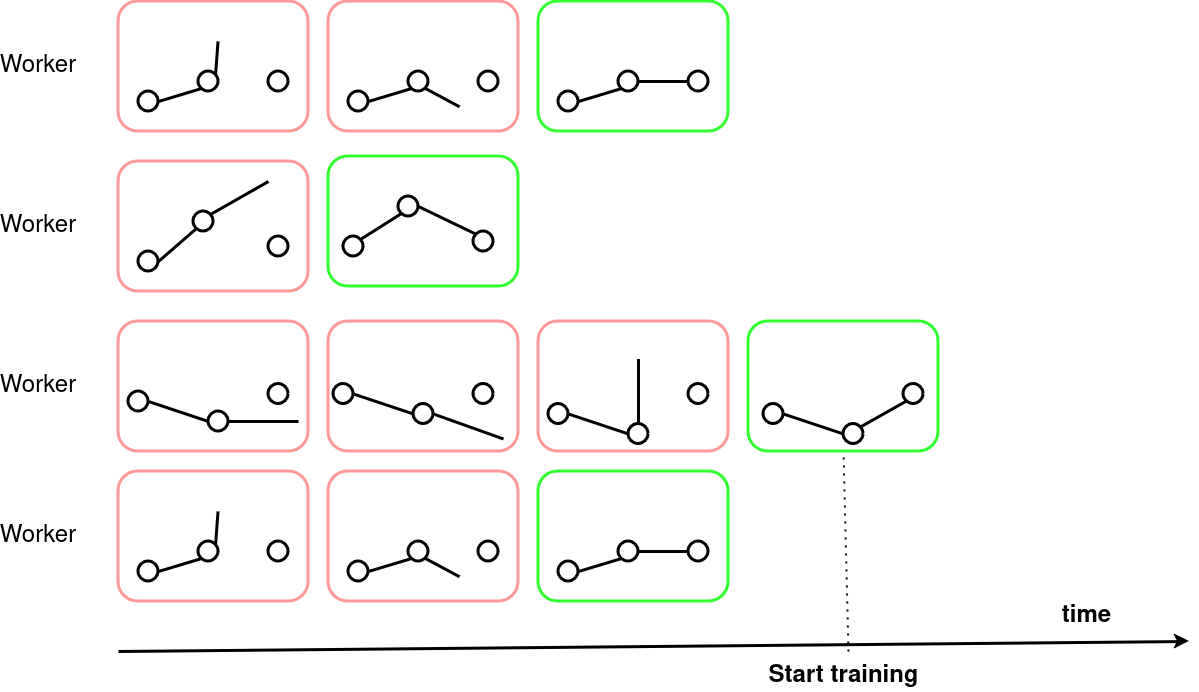

The diagram above was exported from draw.io. Its source (the exported page's mxGraphModel, read from the mxfile embedded in the PNG):
<mxGraphModel dx="1434" dy="888" grid="1" gridSize="10" guides="1" tooltips="1" connect="1" arrows="1" fold="1" page="1" pageScale="1" pageWidth="827" pageHeight="1169" math="0" shadow="0">
  <root>
    <mxCell id="0" />
    <mxCell id="1" parent="0" />
    <mxCell id="8TnExVTHPUKoujibXdd6-11" value="" style="rounded=1;whiteSpace=wrap;html=1;strokeColor=#FF9999;strokeWidth=3;" parent="1" vertex="1">
      <mxGeometry x="160" y="400" width="190" height="130" as="geometry" />
    </mxCell>
    <mxCell id="8TnExVTHPUKoujibXdd6-26" value="" style="ellipse;whiteSpace=wrap;html=1;aspect=fixed;strokeWidth=3;" parent="1" vertex="1">
      <mxGeometry x="180" y="490" width="20" height="20" as="geometry" />
    </mxCell>
    <mxCell id="8TnExVTHPUKoujibXdd6-27" value="" style="endArrow=none;html=1;rounded=0;exitX=1;exitY=0.5;exitDx=0;exitDy=0;entryX=0;entryY=1;entryDx=0;entryDy=0;strokeWidth=3;" parent="1" source="8TnExVTHPUKoujibXdd6-26" target="8TnExVTHPUKoujibXdd6-28" edge="1">
      <mxGeometry width="50" height="50" relative="1" as="geometry">
        <mxPoint x="470" y="650" as="sourcePoint" />
        <mxPoint x="240" y="470" as="targetPoint" />
      </mxGeometry>
    </mxCell>
    <mxCell id="8TnExVTHPUKoujibXdd6-28" value="" style="ellipse;whiteSpace=wrap;html=1;aspect=fixed;strokeWidth=3;" parent="1" vertex="1">
      <mxGeometry x="240" y="470" width="20" height="20" as="geometry" />
    </mxCell>
    <mxCell id="8TnExVTHPUKoujibXdd6-30" value="" style="endArrow=none;html=1;rounded=0;exitX=1;exitY=0;exitDx=0;exitDy=0;strokeWidth=3;" parent="1" source="8TnExVTHPUKoujibXdd6-28" edge="1">
      <mxGeometry width="50" height="50" relative="1" as="geometry">
        <mxPoint x="257" y="473" as="sourcePoint" />
        <mxPoint x="259.52434850584564" y="439.9886813772391" as="targetPoint" />
      </mxGeometry>
    </mxCell>
    <mxCell id="8TnExVTHPUKoujibXdd6-32" value="" style="ellipse;whiteSpace=wrap;html=1;aspect=fixed;strokeWidth=3;" parent="1" vertex="1">
      <mxGeometry x="310" y="470" width="20" height="20" as="geometry" />
    </mxCell>
    <mxCell id="8TnExVTHPUKoujibXdd6-33" value="" style="rounded=1;whiteSpace=wrap;html=1;strokeColor=#FF9999;strokeWidth=3;" parent="1" vertex="1">
      <mxGeometry x="370" y="400" width="190" height="130" as="geometry" />
    </mxCell>
    <mxCell id="8TnExVTHPUKoujibXdd6-34" value="" style="ellipse;whiteSpace=wrap;html=1;aspect=fixed;strokeWidth=3;" parent="1" vertex="1">
      <mxGeometry x="390" y="490" width="20" height="20" as="geometry" />
    </mxCell>
    <mxCell id="8TnExVTHPUKoujibXdd6-35" value="" style="endArrow=none;html=1;rounded=0;exitX=1;exitY=0.5;exitDx=0;exitDy=0;entryX=0;entryY=1;entryDx=0;entryDy=0;strokeWidth=3;" parent="1" source="8TnExVTHPUKoujibXdd6-34" target="8TnExVTHPUKoujibXdd6-36" edge="1">
      <mxGeometry width="50" height="50" relative="1" as="geometry">
        <mxPoint x="680" y="650" as="sourcePoint" />
        <mxPoint x="450" y="470" as="targetPoint" />
      </mxGeometry>
    </mxCell>
    <mxCell id="8TnExVTHPUKoujibXdd6-36" value="" style="ellipse;whiteSpace=wrap;html=1;aspect=fixed;strokeWidth=3;" parent="1" vertex="1">
      <mxGeometry x="450" y="470" width="20" height="20" as="geometry" />
    </mxCell>
    <mxCell id="8TnExVTHPUKoujibXdd6-38" value="" style="endArrow=none;html=1;rounded=0;exitX=1;exitY=1;exitDx=0;exitDy=0;strokeWidth=3;" parent="1" source="8TnExVTHPUKoujibXdd6-36" edge="1">
      <mxGeometry width="50" height="50" relative="1" as="geometry">
        <mxPoint x="467" y="473" as="sourcePoint" />
        <mxPoint x="501.14168464718887" y="505.3599300532894" as="targetPoint" />
      </mxGeometry>
    </mxCell>
    <mxCell id="8TnExVTHPUKoujibXdd6-40" value="" style="ellipse;whiteSpace=wrap;html=1;aspect=fixed;strokeWidth=3;" parent="1" vertex="1">
      <mxGeometry x="520" y="470" width="20" height="20" as="geometry" />
    </mxCell>
    <mxCell id="8TnExVTHPUKoujibXdd6-48" value="" style="rounded=1;whiteSpace=wrap;html=1;strokeColor=#33FF33;strokeWidth=3;" parent="1" vertex="1">
      <mxGeometry x="580" y="400" width="190" height="130" as="geometry" />
    </mxCell>
    <mxCell id="8TnExVTHPUKoujibXdd6-49" value="" style="ellipse;whiteSpace=wrap;html=1;aspect=fixed;strokeWidth=3;" parent="1" vertex="1">
      <mxGeometry x="600" y="490" width="20" height="20" as="geometry" />
    </mxCell>
    <mxCell id="8TnExVTHPUKoujibXdd6-50" value="" style="endArrow=none;html=1;rounded=0;exitX=1;exitY=0.5;exitDx=0;exitDy=0;entryX=0;entryY=1;entryDx=0;entryDy=0;strokeWidth=3;" parent="1" source="8TnExVTHPUKoujibXdd6-49" target="8TnExVTHPUKoujibXdd6-51" edge="1">
      <mxGeometry width="50" height="50" relative="1" as="geometry">
        <mxPoint x="890" y="650" as="sourcePoint" />
        <mxPoint x="660" y="470" as="targetPoint" />
      </mxGeometry>
    </mxCell>
    <mxCell id="8TnExVTHPUKoujibXdd6-51" value="" style="ellipse;whiteSpace=wrap;html=1;aspect=fixed;strokeWidth=3;" parent="1" vertex="1">
      <mxGeometry x="660" y="470" width="20" height="20" as="geometry" />
    </mxCell>
    <mxCell id="8TnExVTHPUKoujibXdd6-52" value="" style="endArrow=none;html=1;rounded=0;exitX=1;exitY=0.5;exitDx=0;exitDy=0;entryX=0;entryY=0.5;entryDx=0;entryDy=0;strokeWidth=3;" parent="1" source="8TnExVTHPUKoujibXdd6-51" target="8TnExVTHPUKoujibXdd6-54" edge="1">
      <mxGeometry width="50" height="50" relative="1" as="geometry">
        <mxPoint x="677" y="473" as="sourcePoint" />
        <mxPoint x="711" y="505" as="targetPoint" />
      </mxGeometry>
    </mxCell>
    <mxCell id="8TnExVTHPUKoujibXdd6-54" value="" style="ellipse;whiteSpace=wrap;html=1;aspect=fixed;strokeWidth=3;" parent="1" vertex="1">
      <mxGeometry x="730" y="470" width="20" height="20" as="geometry" />
    </mxCell>
    <mxCell id="8TnExVTHPUKoujibXdd6-61" value="" style="rounded=1;whiteSpace=wrap;html=1;strokeColor=#FF9999;strokeWidth=3;" parent="1" vertex="1">
      <mxGeometry x="160" y="560" width="190" height="130" as="geometry" />
    </mxCell>
    <mxCell id="8TnExVTHPUKoujibXdd6-67" value="" style="rounded=1;whiteSpace=wrap;html=1;strokeColor=#33FF33;strokeWidth=3;" parent="1" vertex="1">
      <mxGeometry x="370" y="555" width="190" height="130" as="geometry" />
    </mxCell>
    <mxCell id="8TnExVTHPUKoujibXdd6-81" value="" style="ellipse;whiteSpace=wrap;html=1;aspect=fixed;strokeWidth=3;" parent="1" vertex="1">
      <mxGeometry x="180" y="650" width="20" height="20" as="geometry" />
    </mxCell>
    <mxCell id="8TnExVTHPUKoujibXdd6-82" value="" style="endArrow=none;html=1;rounded=0;exitX=1;exitY=0.5;exitDx=0;exitDy=0;entryX=0;entryY=1;entryDx=0;entryDy=0;strokeWidth=3;" parent="1" source="8TnExVTHPUKoujibXdd6-81" target="8TnExVTHPUKoujibXdd6-83" edge="1">
      <mxGeometry width="50" height="50" relative="1" as="geometry">
        <mxPoint x="470" y="810" as="sourcePoint" />
        <mxPoint x="240" y="630" as="targetPoint" />
      </mxGeometry>
    </mxCell>
    <mxCell id="8TnExVTHPUKoujibXdd6-83" value="" style="ellipse;whiteSpace=wrap;html=1;aspect=fixed;strokeWidth=3;" parent="1" vertex="1">
      <mxGeometry x="235" y="610" width="20" height="20" as="geometry" />
    </mxCell>
    <mxCell id="8TnExVTHPUKoujibXdd6-84" value="" style="ellipse;whiteSpace=wrap;html=1;aspect=fixed;strokeWidth=3;" parent="1" vertex="1">
      <mxGeometry x="310" y="635" width="20" height="20" as="geometry" />
    </mxCell>
    <mxCell id="8TnExVTHPUKoujibXdd6-85" value="" style="endArrow=none;html=1;rounded=0;entryX=1;entryY=0;entryDx=0;entryDy=0;strokeWidth=3;" parent="1" target="8TnExVTHPUKoujibXdd6-83" edge="1">
      <mxGeometry width="50" height="50" relative="1" as="geometry">
        <mxPoint x="310" y="580" as="sourcePoint" />
        <mxPoint x="248" y="637" as="targetPoint" />
      </mxGeometry>
    </mxCell>
    <mxCell id="8TnExVTHPUKoujibXdd6-91" value="" style="ellipse;whiteSpace=wrap;html=1;aspect=fixed;strokeWidth=3;" parent="1" vertex="1">
      <mxGeometry x="385" y="635" width="20" height="20" as="geometry" />
    </mxCell>
    <mxCell id="8TnExVTHPUKoujibXdd6-92" value="" style="endArrow=none;html=1;rounded=0;exitX=1;exitY=0;exitDx=0;exitDy=0;entryX=0;entryY=1;entryDx=0;entryDy=0;strokeWidth=3;" parent="1" source="8TnExVTHPUKoujibXdd6-91" target="8TnExVTHPUKoujibXdd6-93" edge="1">
      <mxGeometry width="50" height="50" relative="1" as="geometry">
        <mxPoint x="675" y="795" as="sourcePoint" />
        <mxPoint x="445" y="615" as="targetPoint" />
      </mxGeometry>
    </mxCell>
    <mxCell id="8TnExVTHPUKoujibXdd6-93" value="" style="ellipse;whiteSpace=wrap;html=1;aspect=fixed;strokeWidth=3;" parent="1" vertex="1">
      <mxGeometry x="440" y="595" width="20" height="20" as="geometry" />
    </mxCell>
    <mxCell id="8TnExVTHPUKoujibXdd6-94" value="" style="ellipse;whiteSpace=wrap;html=1;aspect=fixed;strokeWidth=3;" parent="1" vertex="1">
      <mxGeometry x="515" y="630" width="20" height="20" as="geometry" />
    </mxCell>
    <mxCell id="8TnExVTHPUKoujibXdd6-95" value="" style="endArrow=none;html=1;rounded=0;entryX=1;entryY=0.5;entryDx=0;entryDy=0;exitX=0;exitY=0;exitDx=0;exitDy=0;strokeWidth=3;" parent="1" source="8TnExVTHPUKoujibXdd6-94" target="8TnExVTHPUKoujibXdd6-93" edge="1">
      <mxGeometry width="50" height="50" relative="1" as="geometry">
        <mxPoint x="515" y="565" as="sourcePoint" />
        <mxPoint x="453" y="622" as="targetPoint" />
      </mxGeometry>
    </mxCell>
    <mxCell id="8TnExVTHPUKoujibXdd6-126" value="" style="rounded=1;whiteSpace=wrap;html=1;strokeColor=#FF9999;strokeWidth=3;" parent="1" vertex="1">
      <mxGeometry x="160" y="720" width="190" height="130" as="geometry" />
    </mxCell>
    <mxCell id="8TnExVTHPUKoujibXdd6-127" value="" style="rounded=1;whiteSpace=wrap;html=1;strokeColor=#FF9999;strokeWidth=3;" parent="1" vertex="1">
      <mxGeometry x="370" y="720" width="190" height="130" as="geometry" />
    </mxCell>
    <mxCell id="8TnExVTHPUKoujibXdd6-128" value="" style="rounded=1;whiteSpace=wrap;html=1;strokeColor=#FF9999;strokeWidth=3;" parent="1" vertex="1">
      <mxGeometry x="580" y="720" width="190" height="130" as="geometry" />
    </mxCell>
    <mxCell id="8TnExVTHPUKoujibXdd6-129" value="" style="rounded=1;whiteSpace=wrap;html=1;strokeColor=#33FF33;strokeWidth=3;" parent="1" vertex="1">
      <mxGeometry x="790" y="720" width="190" height="130" as="geometry" />
    </mxCell>
    <mxCell id="8TnExVTHPUKoujibXdd6-130" value="" style="ellipse;whiteSpace=wrap;html=1;aspect=fixed;strokeWidth=3;" parent="1" vertex="1">
      <mxGeometry x="170" y="790" width="20" height="20" as="geometry" />
    </mxCell>
    <mxCell id="8TnExVTHPUKoujibXdd6-131" value="" style="endArrow=none;html=1;rounded=0;exitX=1;exitY=0.5;exitDx=0;exitDy=0;entryX=0;entryY=0.5;entryDx=0;entryDy=0;strokeWidth=3;" parent="1" source="8TnExVTHPUKoujibXdd6-130" target="8TnExVTHPUKoujibXdd6-132" edge="1">
      <mxGeometry width="50" height="50" relative="1" as="geometry">
        <mxPoint x="460" y="950" as="sourcePoint" />
        <mxPoint x="230" y="770" as="targetPoint" />
      </mxGeometry>
    </mxCell>
    <mxCell id="8TnExVTHPUKoujibXdd6-132" value="" style="ellipse;whiteSpace=wrap;html=1;aspect=fixed;strokeWidth=3;" parent="1" vertex="1">
      <mxGeometry x="250" y="810" width="20" height="20" as="geometry" />
    </mxCell>
    <mxCell id="8TnExVTHPUKoujibXdd6-133" value="" style="ellipse;whiteSpace=wrap;html=1;aspect=fixed;strokeWidth=3;" parent="1" vertex="1">
      <mxGeometry x="310" y="782.5" width="20" height="20" as="geometry" />
    </mxCell>
    <mxCell id="8TnExVTHPUKoujibXdd6-134" value="" style="endArrow=none;html=1;rounded=0;entryX=1;entryY=0.5;entryDx=0;entryDy=0;strokeWidth=3;" parent="1" target="8TnExVTHPUKoujibXdd6-132" edge="1">
      <mxGeometry width="50" height="50" relative="1" as="geometry">
        <mxPoint x="340" y="820" as="sourcePoint" />
        <mxPoint x="238" y="777" as="targetPoint" />
      </mxGeometry>
    </mxCell>
    <mxCell id="8TnExVTHPUKoujibXdd6-135" value="" style="ellipse;whiteSpace=wrap;html=1;aspect=fixed;strokeWidth=3;" parent="1" vertex="1">
      <mxGeometry x="375" y="782.5" width="20" height="20" as="geometry" />
    </mxCell>
    <mxCell id="8TnExVTHPUKoujibXdd6-136" value="" style="endArrow=none;html=1;rounded=0;exitX=1;exitY=0.5;exitDx=0;exitDy=0;entryX=0;entryY=0.5;entryDx=0;entryDy=0;strokeWidth=3;" parent="1" source="8TnExVTHPUKoujibXdd6-135" target="8TnExVTHPUKoujibXdd6-137" edge="1">
      <mxGeometry width="50" height="50" relative="1" as="geometry">
        <mxPoint x="665" y="942.5" as="sourcePoint" />
        <mxPoint x="435" y="762.5" as="targetPoint" />
      </mxGeometry>
    </mxCell>
    <mxCell id="8TnExVTHPUKoujibXdd6-137" value="" style="ellipse;whiteSpace=wrap;html=1;aspect=fixed;strokeWidth=3;" parent="1" vertex="1">
      <mxGeometry x="455" y="802.5" width="20" height="20" as="geometry" />
    </mxCell>
    <mxCell id="8TnExVTHPUKoujibXdd6-138" value="" style="ellipse;whiteSpace=wrap;html=1;aspect=fixed;strokeWidth=3;" parent="1" vertex="1">
      <mxGeometry x="515" y="782.5" width="20" height="20" as="geometry" />
    </mxCell>
    <mxCell id="8TnExVTHPUKoujibXdd6-139" value="" style="endArrow=none;html=1;rounded=0;entryX=1;entryY=0.5;entryDx=0;entryDy=0;strokeWidth=3;" parent="1" target="8TnExVTHPUKoujibXdd6-137" edge="1">
      <mxGeometry width="50" height="50" relative="1" as="geometry">
        <mxPoint x="545" y="837.5" as="sourcePoint" />
        <mxPoint x="443" y="769.5" as="targetPoint" />
      </mxGeometry>
    </mxCell>
    <mxCell id="8TnExVTHPUKoujibXdd6-140" value="" style="ellipse;whiteSpace=wrap;html=1;aspect=fixed;strokeWidth=3;" parent="1" vertex="1">
      <mxGeometry x="590" y="802.5" width="20" height="20" as="geometry" />
    </mxCell>
    <mxCell id="8TnExVTHPUKoujibXdd6-141" value="" style="endArrow=none;html=1;rounded=0;exitX=1;exitY=0.5;exitDx=0;exitDy=0;entryX=0;entryY=0.5;entryDx=0;entryDy=0;strokeWidth=3;" parent="1" source="8TnExVTHPUKoujibXdd6-140" target="8TnExVTHPUKoujibXdd6-142" edge="1">
      <mxGeometry width="50" height="50" relative="1" as="geometry">
        <mxPoint x="880" y="962.5" as="sourcePoint" />
        <mxPoint x="650" y="782.5" as="targetPoint" />
      </mxGeometry>
    </mxCell>
    <mxCell id="8TnExVTHPUKoujibXdd6-142" value="" style="ellipse;whiteSpace=wrap;html=1;aspect=fixed;strokeWidth=3;" parent="1" vertex="1">
      <mxGeometry x="670" y="822.5" width="20" height="20" as="geometry" />
    </mxCell>
    <mxCell id="8TnExVTHPUKoujibXdd6-143" value="" style="ellipse;whiteSpace=wrap;html=1;aspect=fixed;strokeWidth=3;" parent="1" vertex="1">
      <mxGeometry x="730" y="782.5" width="20" height="20" as="geometry" />
    </mxCell>
    <mxCell id="8TnExVTHPUKoujibXdd6-144" value="" style="endArrow=none;html=1;rounded=0;entryX=0.5;entryY=0;entryDx=0;entryDy=0;strokeWidth=3;" parent="1" target="8TnExVTHPUKoujibXdd6-142" edge="1">
      <mxGeometry width="50" height="50" relative="1" as="geometry">
        <mxPoint x="680" y="757.5" as="sourcePoint" />
        <mxPoint x="658" y="789.5" as="targetPoint" />
      </mxGeometry>
    </mxCell>
    <mxCell id="8TnExVTHPUKoujibXdd6-145" value="" style="ellipse;whiteSpace=wrap;html=1;aspect=fixed;strokeWidth=3;" parent="1" vertex="1">
      <mxGeometry x="805" y="802.5" width="20" height="20" as="geometry" />
    </mxCell>
    <mxCell id="8TnExVTHPUKoujibXdd6-146" value="" style="endArrow=none;html=1;rounded=0;exitX=1;exitY=0.5;exitDx=0;exitDy=0;entryX=0;entryY=0.5;entryDx=0;entryDy=0;strokeWidth=3;" parent="1" source="8TnExVTHPUKoujibXdd6-145" target="8TnExVTHPUKoujibXdd6-147" edge="1">
      <mxGeometry width="50" height="50" relative="1" as="geometry">
        <mxPoint x="1095" y="962.5" as="sourcePoint" />
        <mxPoint x="865" y="782.5" as="targetPoint" />
      </mxGeometry>
    </mxCell>
    <mxCell id="8TnExVTHPUKoujibXdd6-147" value="" style="ellipse;whiteSpace=wrap;html=1;aspect=fixed;strokeWidth=3;" parent="1" vertex="1">
      <mxGeometry x="885" y="822.5" width="20" height="20" as="geometry" />
    </mxCell>
    <mxCell id="8TnExVTHPUKoujibXdd6-148" value="" style="ellipse;whiteSpace=wrap;html=1;aspect=fixed;strokeWidth=3;" parent="1" vertex="1">
      <mxGeometry x="945" y="782.5" width="20" height="20" as="geometry" />
    </mxCell>
    <mxCell id="8TnExVTHPUKoujibXdd6-149" value="" style="endArrow=none;html=1;rounded=0;entryX=1;entryY=0;entryDx=0;entryDy=0;exitX=0;exitY=1;exitDx=0;exitDy=0;strokeWidth=3;" parent="1" source="8TnExVTHPUKoujibXdd6-148" target="8TnExVTHPUKoujibXdd6-147" edge="1">
      <mxGeometry width="50" height="50" relative="1" as="geometry">
        <mxPoint x="895" y="757.5" as="sourcePoint" />
        <mxPoint x="873" y="789.5" as="targetPoint" />
      </mxGeometry>
    </mxCell>
    <mxCell id="8TnExVTHPUKoujibXdd6-150" value="" style="rounded=1;whiteSpace=wrap;html=1;strokeColor=#FF9999;strokeWidth=3;" parent="1" vertex="1">
      <mxGeometry x="160" y="870" width="190" height="130" as="geometry" />
    </mxCell>
    <mxCell id="8TnExVTHPUKoujibXdd6-151" value="" style="ellipse;whiteSpace=wrap;html=1;aspect=fixed;strokeWidth=3;" parent="1" vertex="1">
      <mxGeometry x="180" y="960" width="20" height="20" as="geometry" />
    </mxCell>
    <mxCell id="8TnExVTHPUKoujibXdd6-152" value="" style="endArrow=none;html=1;rounded=0;exitX=1;exitY=0.5;exitDx=0;exitDy=0;entryX=0;entryY=1;entryDx=0;entryDy=0;strokeWidth=3;" parent="1" source="8TnExVTHPUKoujibXdd6-151" target="8TnExVTHPUKoujibXdd6-153" edge="1">
      <mxGeometry width="50" height="50" relative="1" as="geometry">
        <mxPoint x="470" y="1120" as="sourcePoint" />
        <mxPoint x="240" y="940" as="targetPoint" />
      </mxGeometry>
    </mxCell>
    <mxCell id="8TnExVTHPUKoujibXdd6-153" value="" style="ellipse;whiteSpace=wrap;html=1;aspect=fixed;strokeWidth=3;" parent="1" vertex="1">
      <mxGeometry x="240" y="940" width="20" height="20" as="geometry" />
    </mxCell>
    <mxCell id="8TnExVTHPUKoujibXdd6-154" value="" style="endArrow=none;html=1;rounded=0;exitX=1;exitY=0;exitDx=0;exitDy=0;strokeWidth=3;" parent="1" source="8TnExVTHPUKoujibXdd6-153" edge="1">
      <mxGeometry width="50" height="50" relative="1" as="geometry">
        <mxPoint x="257" y="943" as="sourcePoint" />
        <mxPoint x="259.52434850584564" y="909.9886813772391" as="targetPoint" />
      </mxGeometry>
    </mxCell>
    <mxCell id="8TnExVTHPUKoujibXdd6-155" value="" style="ellipse;whiteSpace=wrap;html=1;aspect=fixed;strokeWidth=3;" parent="1" vertex="1">
      <mxGeometry x="310" y="940" width="20" height="20" as="geometry" />
    </mxCell>
    <mxCell id="8TnExVTHPUKoujibXdd6-156" value="" style="rounded=1;whiteSpace=wrap;html=1;strokeColor=#FF9999;strokeWidth=3;" parent="1" vertex="1">
      <mxGeometry x="370" y="870" width="190" height="130" as="geometry" />
    </mxCell>
    <mxCell id="8TnExVTHPUKoujibXdd6-157" value="" style="ellipse;whiteSpace=wrap;html=1;aspect=fixed;strokeWidth=3;" parent="1" vertex="1">
      <mxGeometry x="390" y="960" width="20" height="20" as="geometry" />
    </mxCell>
    <mxCell id="8TnExVTHPUKoujibXdd6-158" value="" style="endArrow=none;html=1;rounded=0;exitX=1;exitY=0.5;exitDx=0;exitDy=0;entryX=0;entryY=1;entryDx=0;entryDy=0;strokeWidth=3;" parent="1" source="8TnExVTHPUKoujibXdd6-157" target="8TnExVTHPUKoujibXdd6-159" edge="1">
      <mxGeometry width="50" height="50" relative="1" as="geometry">
        <mxPoint x="680" y="1120" as="sourcePoint" />
        <mxPoint x="450" y="940" as="targetPoint" />
      </mxGeometry>
    </mxCell>
    <mxCell id="8TnExVTHPUKoujibXdd6-159" value="" style="ellipse;whiteSpace=wrap;html=1;aspect=fixed;strokeWidth=3;" parent="1" vertex="1">
      <mxGeometry x="450" y="940" width="20" height="20" as="geometry" />
    </mxCell>
    <mxCell id="8TnExVTHPUKoujibXdd6-160" value="" style="endArrow=none;html=1;rounded=0;exitX=1;exitY=1;exitDx=0;exitDy=0;strokeWidth=3;" parent="1" source="8TnExVTHPUKoujibXdd6-159" edge="1">
      <mxGeometry width="50" height="50" relative="1" as="geometry">
        <mxPoint x="467" y="943" as="sourcePoint" />
        <mxPoint x="501.14168464718887" y="975.3599300532894" as="targetPoint" />
      </mxGeometry>
    </mxCell>
    <mxCell id="8TnExVTHPUKoujibXdd6-161" value="" style="ellipse;whiteSpace=wrap;html=1;aspect=fixed;strokeWidth=3;" parent="1" vertex="1">
      <mxGeometry x="520" y="940" width="20" height="20" as="geometry" />
    </mxCell>
    <mxCell id="8TnExVTHPUKoujibXdd6-162" value="" style="rounded=1;whiteSpace=wrap;html=1;strokeColor=#33FF33;strokeWidth=3;" parent="1" vertex="1">
      <mxGeometry x="580" y="870" width="190" height="130" as="geometry" />
    </mxCell>
    <mxCell id="8TnExVTHPUKoujibXdd6-163" value="" style="ellipse;whiteSpace=wrap;html=1;aspect=fixed;strokeWidth=3;" parent="1" vertex="1">
      <mxGeometry x="600" y="960" width="20" height="20" as="geometry" />
    </mxCell>
    <mxCell id="8TnExVTHPUKoujibXdd6-164" value="" style="endArrow=none;html=1;rounded=0;exitX=1;exitY=0.5;exitDx=0;exitDy=0;entryX=0;entryY=1;entryDx=0;entryDy=0;strokeWidth=3;" parent="1" source="8TnExVTHPUKoujibXdd6-163" target="8TnExVTHPUKoujibXdd6-165" edge="1">
      <mxGeometry width="50" height="50" relative="1" as="geometry">
        <mxPoint x="890" y="1120" as="sourcePoint" />
        <mxPoint x="660" y="940" as="targetPoint" />
      </mxGeometry>
    </mxCell>
    <mxCell id="8TnExVTHPUKoujibXdd6-165" value="" style="ellipse;whiteSpace=wrap;html=1;aspect=fixed;strokeWidth=3;" parent="1" vertex="1">
      <mxGeometry x="660" y="940" width="20" height="20" as="geometry" />
    </mxCell>
    <mxCell id="8TnExVTHPUKoujibXdd6-166" value="" style="endArrow=none;html=1;rounded=0;exitX=1;exitY=0.5;exitDx=0;exitDy=0;entryX=0;entryY=0.5;entryDx=0;entryDy=0;strokeWidth=3;" parent="1" source="8TnExVTHPUKoujibXdd6-165" target="8TnExVTHPUKoujibXdd6-167" edge="1">
      <mxGeometry width="50" height="50" relative="1" as="geometry">
        <mxPoint x="677" y="943" as="sourcePoint" />
        <mxPoint x="711" y="975" as="targetPoint" />
      </mxGeometry>
    </mxCell>
    <mxCell id="8TnExVTHPUKoujibXdd6-167" value="" style="ellipse;whiteSpace=wrap;html=1;aspect=fixed;strokeWidth=3;" parent="1" vertex="1">
      <mxGeometry x="730" y="940" width="20" height="20" as="geometry" />
    </mxCell>
    <mxCell id="8TnExVTHPUKoujibXdd6-168" value="&lt;font style=&quot;font-size: 24px;&quot;&gt;Worker&lt;/font&gt;" style="text;html=1;align=center;verticalAlign=middle;whiteSpace=wrap;rounded=0;" parent="1" vertex="1">
      <mxGeometry x="50" y="450" width="60" height="30" as="geometry" />
    </mxCell>
    <mxCell id="8TnExVTHPUKoujibXdd6-187" value="&lt;font style=&quot;font-size: 24px;&quot;&gt;Worker&lt;/font&gt;" style="text;html=1;align=center;verticalAlign=middle;whiteSpace=wrap;rounded=0;" parent="1" vertex="1">
      <mxGeometry x="50" y="610" width="60" height="30" as="geometry" />
    </mxCell>
    <mxCell id="8TnExVTHPUKoujibXdd6-188" value="&lt;font style=&quot;font-size: 24px;&quot;&gt;Worker&lt;/font&gt;" style="text;html=1;align=center;verticalAlign=middle;whiteSpace=wrap;rounded=0;" parent="1" vertex="1">
      <mxGeometry x="50" y="770" width="60" height="30" as="geometry" />
    </mxCell>
    <mxCell id="8TnExVTHPUKoujibXdd6-189" value="&lt;font style=&quot;font-size: 24px;&quot;&gt;Worker&lt;/font&gt;" style="text;html=1;align=center;verticalAlign=middle;whiteSpace=wrap;rounded=0;" parent="1" vertex="1">
      <mxGeometry x="50" y="920" width="60" height="30" as="geometry" />
    </mxCell>
    <mxCell id="8TnExVTHPUKoujibXdd6-190" value="" style="endArrow=classic;html=1;rounded=0;strokeWidth=3;" parent="1" edge="1">
      <mxGeometry width="50" height="50" relative="1" as="geometry">
        <mxPoint x="160" y="1050" as="sourcePoint" />
        <mxPoint x="1231" y="1040" as="targetPoint" />
      </mxGeometry>
    </mxCell>
    <mxCell id="8TnExVTHPUKoujibXdd6-191" value="&lt;b&gt;&lt;font style=&quot;font-size: 24px;&quot;&gt;Start training&lt;/font&gt;&lt;/b&gt;" style="text;html=1;align=center;verticalAlign=middle;whiteSpace=wrap;rounded=0;" parent="1" vertex="1">
      <mxGeometry x="772.5" y="1060" width="225" height="30" as="geometry" />
    </mxCell>
    <mxCell id="8TnExVTHPUKoujibXdd6-192" value="" style="endArrow=none;dashed=1;html=1;dashPattern=1 3;strokeWidth=2;rounded=0;entryX=0.5;entryY=1;entryDx=0;entryDy=0;" parent="1" target="8TnExVTHPUKoujibXdd6-129" edge="1">
      <mxGeometry width="50" height="50" relative="1" as="geometry">
        <mxPoint x="890" y="1050" as="sourcePoint" />
        <mxPoint x="550" y="770" as="targetPoint" />
      </mxGeometry>
    </mxCell>
    <mxCell id="8TnExVTHPUKoujibXdd6-193" value="&lt;div&gt;&lt;b&gt;&lt;font style=&quot;font-size: 24px;&quot;&gt;time&lt;/font&gt;&lt;/b&gt;&lt;/div&gt;" style="text;html=1;align=center;verticalAlign=middle;whiteSpace=wrap;rounded=0;" parent="1" vertex="1">
      <mxGeometry x="1016" y="1000" width="225" height="30" as="geometry" />
    </mxCell>
  </root>
</mxGraphModel>